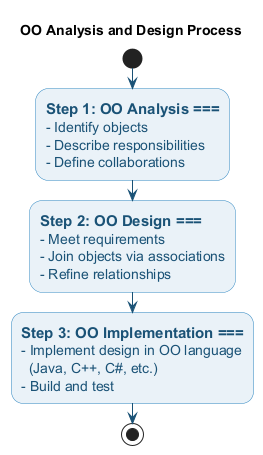

The diagram above was rendered by PlantUML. Its source (embedded in the PNG):
@startuml oo-analysis-design-steps
skinparam backgroundColor transparent
skinparam defaultFontSize 14
skinparam shadowing false
skinparam ActivityBorderColor #2e86c1
skinparam ActivityBackgroundColor #eaf2f8
skinparam ActivityFontColor #1a5276
skinparam ArrowColor #1a5276
skinparam ActivityDiamondBackgroundColor #f9e79f
skinparam ActivityDiamondBorderColor #f39c12

title OO Analysis and Design Process

start

:=== Step 1: OO Analysis ===
- Identify objects
- Describe responsibilities
- Define collaborations;

:=== Step 2: OO Design ===
- Meet requirements
- Join objects via associations
- Refine relationships;

:=== Step 3: OO Implementation ===
- Implement design in OO language
  (Java, C++, C#, etc.)
- Build and test;

stop

@enduml